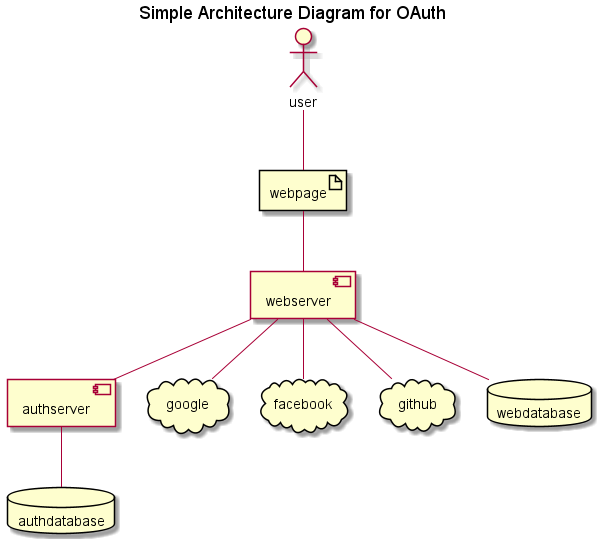

The diagram above was rendered by PlantUML. Its source (embedded in the PNG):
@startuml simple-architecture
  title Simple Architecture Diagram for OAuth

  actor user
  artifact webpage
  component webserver
  component authserver
  cloud google
  cloud facebook
  cloud github
  database webdatabase
  database authdatabase

  user -- webpage
  webpage -- webserver
  webserver -- authserver
  webserver -- webdatabase
  authserver -- authdatabase
  webserver -- google
  webserver -- facebook
  webserver -- github

@enduml